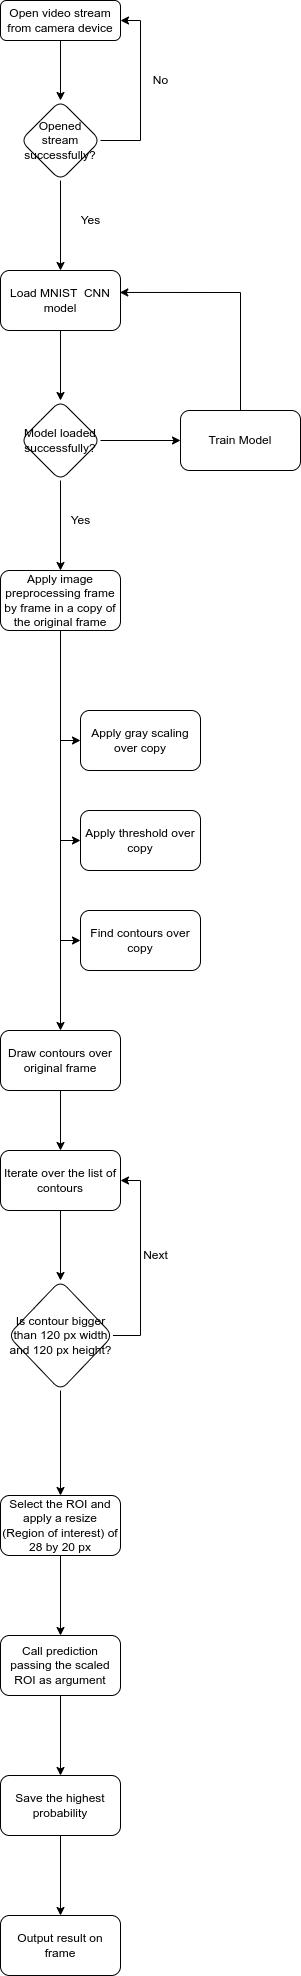

The diagram above was exported from draw.io. Its source (the exported page's mxGraphModel, read from the mxfile embedded in the PNG):
<mxGraphModel dx="1422" dy="805" grid="1" gridSize="10" guides="1" tooltips="1" connect="1" arrows="1" fold="1" page="1" pageScale="1" pageWidth="827" pageHeight="1169" math="0" shadow="0">
  <root>
    <mxCell id="WIyWlLk6GJQsqaUBKTNV-0" />
    <mxCell id="WIyWlLk6GJQsqaUBKTNV-1" parent="WIyWlLk6GJQsqaUBKTNV-0" />
    <mxCell id="NcY0WBSga9T_psELO79t-5" value="" style="edgeStyle=orthogonalEdgeStyle;rounded=0;orthogonalLoop=1;jettySize=auto;html=1;" parent="WIyWlLk6GJQsqaUBKTNV-1" source="WIyWlLk6GJQsqaUBKTNV-3" target="NcY0WBSga9T_psELO79t-4" edge="1">
      <mxGeometry relative="1" as="geometry" />
    </mxCell>
    <mxCell id="WIyWlLk6GJQsqaUBKTNV-3" value="Open video stream from camera device" style="rounded=1;whiteSpace=wrap;html=1;fontSize=12;glass=0;strokeWidth=1;shadow=0;" parent="WIyWlLk6GJQsqaUBKTNV-1" vertex="1">
      <mxGeometry x="160" y="170" width="120" height="40" as="geometry" />
    </mxCell>
    <mxCell id="NcY0WBSga9T_psELO79t-6" style="edgeStyle=orthogonalEdgeStyle;rounded=0;orthogonalLoop=1;jettySize=auto;html=1;entryX=1;entryY=0.5;entryDx=0;entryDy=0;" parent="WIyWlLk6GJQsqaUBKTNV-1" source="NcY0WBSga9T_psELO79t-4" target="WIyWlLk6GJQsqaUBKTNV-3" edge="1">
      <mxGeometry relative="1" as="geometry">
        <Array as="points">
          <mxPoint x="300" y="310" />
          <mxPoint x="300" y="190" />
        </Array>
      </mxGeometry>
    </mxCell>
    <mxCell id="NcY0WBSga9T_psELO79t-9" value="" style="edgeStyle=orthogonalEdgeStyle;rounded=0;orthogonalLoop=1;jettySize=auto;html=1;" parent="WIyWlLk6GJQsqaUBKTNV-1" source="NcY0WBSga9T_psELO79t-4" target="NcY0WBSga9T_psELO79t-8" edge="1">
      <mxGeometry relative="1" as="geometry" />
    </mxCell>
    <mxCell id="NcY0WBSga9T_psELO79t-4" value="Opened stream successfully?" style="rhombus;whiteSpace=wrap;html=1;rounded=1;glass=0;strokeWidth=1;shadow=0;" parent="WIyWlLk6GJQsqaUBKTNV-1" vertex="1">
      <mxGeometry x="180" y="270" width="80" height="80" as="geometry" />
    </mxCell>
    <mxCell id="NcY0WBSga9T_psELO79t-7" value="No" style="text;html=1;align=center;verticalAlign=middle;resizable=0;points=[];autosize=1;strokeColor=none;fillColor=none;" parent="WIyWlLk6GJQsqaUBKTNV-1" vertex="1">
      <mxGeometry x="300" y="235" width="40" height="30" as="geometry" />
    </mxCell>
    <mxCell id="NcY0WBSga9T_psELO79t-11" value="" style="edgeStyle=orthogonalEdgeStyle;rounded=0;orthogonalLoop=1;jettySize=auto;html=1;" parent="WIyWlLk6GJQsqaUBKTNV-1" source="NcY0WBSga9T_psELO79t-8" target="NcY0WBSga9T_psELO79t-10" edge="1">
      <mxGeometry relative="1" as="geometry" />
    </mxCell>
    <mxCell id="NcY0WBSga9T_psELO79t-8" value="Load MNIST&amp;nbsp; CNN model" style="whiteSpace=wrap;html=1;rounded=1;glass=0;strokeWidth=1;shadow=0;" parent="WIyWlLk6GJQsqaUBKTNV-1" vertex="1">
      <mxGeometry x="160" y="440" width="120" height="60" as="geometry" />
    </mxCell>
    <mxCell id="NcY0WBSga9T_psELO79t-14" value="" style="edgeStyle=orthogonalEdgeStyle;rounded=0;orthogonalLoop=1;jettySize=auto;html=1;" parent="WIyWlLk6GJQsqaUBKTNV-1" source="NcY0WBSga9T_psELO79t-10" target="NcY0WBSga9T_psELO79t-13" edge="1">
      <mxGeometry relative="1" as="geometry" />
    </mxCell>
    <mxCell id="NcY0WBSga9T_psELO79t-16" value="" style="edgeStyle=orthogonalEdgeStyle;rounded=0;orthogonalLoop=1;jettySize=auto;html=1;" parent="WIyWlLk6GJQsqaUBKTNV-1" source="NcY0WBSga9T_psELO79t-10" target="NcY0WBSga9T_psELO79t-15" edge="1">
      <mxGeometry relative="1" as="geometry" />
    </mxCell>
    <mxCell id="NcY0WBSga9T_psELO79t-10" value="Model loaded successfully?" style="rhombus;whiteSpace=wrap;html=1;rounded=1;glass=0;strokeWidth=1;shadow=0;" parent="WIyWlLk6GJQsqaUBKTNV-1" vertex="1">
      <mxGeometry x="180" y="570" width="80" height="80" as="geometry" />
    </mxCell>
    <mxCell id="NcY0WBSga9T_psELO79t-36" style="edgeStyle=orthogonalEdgeStyle;rounded=0;orthogonalLoop=1;jettySize=auto;html=1;entryX=0.994;entryY=0.366;entryDx=0;entryDy=0;entryPerimeter=0;" parent="WIyWlLk6GJQsqaUBKTNV-1" source="NcY0WBSga9T_psELO79t-13" target="NcY0WBSga9T_psELO79t-8" edge="1">
      <mxGeometry relative="1" as="geometry">
        <Array as="points">
          <mxPoint x="400" y="462" />
        </Array>
      </mxGeometry>
    </mxCell>
    <mxCell id="NcY0WBSga9T_psELO79t-13" value="Train Model" style="whiteSpace=wrap;html=1;rounded=1;glass=0;strokeWidth=1;shadow=0;" parent="WIyWlLk6GJQsqaUBKTNV-1" vertex="1">
      <mxGeometry x="340" y="580" width="120" height="60" as="geometry" />
    </mxCell>
    <mxCell id="NcY0WBSga9T_psELO79t-20" value="" style="edgeStyle=orthogonalEdgeStyle;rounded=0;orthogonalLoop=1;jettySize=auto;html=1;entryX=0;entryY=0.5;entryDx=0;entryDy=0;" parent="WIyWlLk6GJQsqaUBKTNV-1" source="NcY0WBSga9T_psELO79t-15" target="NcY0WBSga9T_psELO79t-19" edge="1">
      <mxGeometry relative="1" as="geometry" />
    </mxCell>
    <mxCell id="NcY0WBSga9T_psELO79t-23" value="" style="edgeStyle=orthogonalEdgeStyle;rounded=0;orthogonalLoop=1;jettySize=auto;html=1;entryX=0;entryY=0.5;entryDx=0;entryDy=0;" parent="WIyWlLk6GJQsqaUBKTNV-1" source="NcY0WBSga9T_psELO79t-15" target="NcY0WBSga9T_psELO79t-22" edge="1">
      <mxGeometry relative="1" as="geometry">
        <mxPoint x="220" y="1030" as="targetPoint" />
      </mxGeometry>
    </mxCell>
    <mxCell id="NcY0WBSga9T_psELO79t-25" style="edgeStyle=orthogonalEdgeStyle;rounded=0;orthogonalLoop=1;jettySize=auto;html=1;entryX=0;entryY=0.5;entryDx=0;entryDy=0;" parent="WIyWlLk6GJQsqaUBKTNV-1" source="NcY0WBSga9T_psELO79t-15" target="NcY0WBSga9T_psELO79t-24" edge="1">
      <mxGeometry relative="1" as="geometry" />
    </mxCell>
    <mxCell id="NcY0WBSga9T_psELO79t-27" value="" style="edgeStyle=orthogonalEdgeStyle;rounded=0;orthogonalLoop=1;jettySize=auto;html=1;" parent="WIyWlLk6GJQsqaUBKTNV-1" source="NcY0WBSga9T_psELO79t-15" target="NcY0WBSga9T_psELO79t-26" edge="1">
      <mxGeometry relative="1" as="geometry" />
    </mxCell>
    <mxCell id="NcY0WBSga9T_psELO79t-15" value="Apply image preprocessing frame by frame in a copy of the original frame" style="whiteSpace=wrap;html=1;rounded=1;glass=0;strokeWidth=1;shadow=0;" parent="WIyWlLk6GJQsqaUBKTNV-1" vertex="1">
      <mxGeometry x="160" y="740" width="120" height="60" as="geometry" />
    </mxCell>
    <mxCell id="NcY0WBSga9T_psELO79t-17" value="Yes" style="text;html=1;align=center;verticalAlign=middle;resizable=0;points=[];autosize=1;strokeColor=none;fillColor=none;" parent="WIyWlLk6GJQsqaUBKTNV-1" vertex="1">
      <mxGeometry x="230" y="375" width="40" height="30" as="geometry" />
    </mxCell>
    <mxCell id="NcY0WBSga9T_psELO79t-18" value="Yes" style="text;html=1;align=center;verticalAlign=middle;resizable=0;points=[];autosize=1;strokeColor=none;fillColor=none;" parent="WIyWlLk6GJQsqaUBKTNV-1" vertex="1">
      <mxGeometry x="220" y="675" width="40" height="30" as="geometry" />
    </mxCell>
    <mxCell id="NcY0WBSga9T_psELO79t-19" value="Apply gray scaling over copy" style="whiteSpace=wrap;html=1;rounded=1;glass=0;strokeWidth=1;shadow=0;" parent="WIyWlLk6GJQsqaUBKTNV-1" vertex="1">
      <mxGeometry x="240" y="880" width="120" height="60" as="geometry" />
    </mxCell>
    <mxCell id="NcY0WBSga9T_psELO79t-22" value="Apply threshold over copy" style="whiteSpace=wrap;html=1;rounded=1;glass=0;strokeWidth=1;shadow=0;" parent="WIyWlLk6GJQsqaUBKTNV-1" vertex="1">
      <mxGeometry x="240" y="980" width="120" height="60" as="geometry" />
    </mxCell>
    <mxCell id="NcY0WBSga9T_psELO79t-24" value="Find contours over copy" style="whiteSpace=wrap;html=1;rounded=1;glass=0;strokeWidth=1;shadow=0;" parent="WIyWlLk6GJQsqaUBKTNV-1" vertex="1">
      <mxGeometry x="240" y="1080" width="120" height="60" as="geometry" />
    </mxCell>
    <mxCell id="NcY0WBSga9T_psELO79t-29" value="" style="edgeStyle=orthogonalEdgeStyle;rounded=0;orthogonalLoop=1;jettySize=auto;html=1;" parent="WIyWlLk6GJQsqaUBKTNV-1" source="NcY0WBSga9T_psELO79t-26" target="NcY0WBSga9T_psELO79t-28" edge="1">
      <mxGeometry relative="1" as="geometry" />
    </mxCell>
    <mxCell id="NcY0WBSga9T_psELO79t-26" value="Draw contours over original frame" style="whiteSpace=wrap;html=1;rounded=1;glass=0;strokeWidth=1;shadow=0;" parent="WIyWlLk6GJQsqaUBKTNV-1" vertex="1">
      <mxGeometry x="160" y="1200" width="120" height="60" as="geometry" />
    </mxCell>
    <mxCell id="NcY0WBSga9T_psELO79t-31" value="" style="edgeStyle=orthogonalEdgeStyle;rounded=0;orthogonalLoop=1;jettySize=auto;html=1;" parent="WIyWlLk6GJQsqaUBKTNV-1" source="NcY0WBSga9T_psELO79t-28" target="NcY0WBSga9T_psELO79t-30" edge="1">
      <mxGeometry relative="1" as="geometry" />
    </mxCell>
    <mxCell id="NcY0WBSga9T_psELO79t-28" value="Iterate over the list of contours" style="whiteSpace=wrap;html=1;rounded=1;glass=0;strokeWidth=1;shadow=0;" parent="WIyWlLk6GJQsqaUBKTNV-1" vertex="1">
      <mxGeometry x="160" y="1320" width="120" height="60" as="geometry" />
    </mxCell>
    <mxCell id="NcY0WBSga9T_psELO79t-32" style="edgeStyle=orthogonalEdgeStyle;rounded=0;orthogonalLoop=1;jettySize=auto;html=1;entryX=1;entryY=0.5;entryDx=0;entryDy=0;" parent="WIyWlLk6GJQsqaUBKTNV-1" source="NcY0WBSga9T_psELO79t-30" target="NcY0WBSga9T_psELO79t-28" edge="1">
      <mxGeometry relative="1" as="geometry">
        <Array as="points">
          <mxPoint x="300" y="1505" />
          <mxPoint x="300" y="1350" />
        </Array>
      </mxGeometry>
    </mxCell>
    <mxCell id="NcY0WBSga9T_psELO79t-35" value="" style="edgeStyle=orthogonalEdgeStyle;rounded=0;orthogonalLoop=1;jettySize=auto;html=1;" parent="WIyWlLk6GJQsqaUBKTNV-1" source="NcY0WBSga9T_psELO79t-30" target="NcY0WBSga9T_psELO79t-34" edge="1">
      <mxGeometry relative="1" as="geometry" />
    </mxCell>
    <mxCell id="NcY0WBSga9T_psELO79t-30" value="Is contour bigger than 120 px width and 120 px height?" style="rhombus;whiteSpace=wrap;html=1;rounded=1;glass=0;strokeWidth=1;shadow=0;" parent="WIyWlLk6GJQsqaUBKTNV-1" vertex="1">
      <mxGeometry x="167.5" y="1450" width="105" height="110" as="geometry" />
    </mxCell>
    <mxCell id="NcY0WBSga9T_psELO79t-33" value="Next&lt;br&gt;" style="text;html=1;align=center;verticalAlign=middle;resizable=0;points=[];autosize=1;strokeColor=none;fillColor=none;" parent="WIyWlLk6GJQsqaUBKTNV-1" vertex="1">
      <mxGeometry x="290" y="1410" width="50" height="30" as="geometry" />
    </mxCell>
    <mxCell id="NcY0WBSga9T_psELO79t-38" value="" style="edgeStyle=orthogonalEdgeStyle;rounded=0;orthogonalLoop=1;jettySize=auto;html=1;" parent="WIyWlLk6GJQsqaUBKTNV-1" source="NcY0WBSga9T_psELO79t-34" target="NcY0WBSga9T_psELO79t-37" edge="1">
      <mxGeometry relative="1" as="geometry" />
    </mxCell>
    <mxCell id="NcY0WBSga9T_psELO79t-34" value="Select the ROI and apply a resize&lt;br&gt;(Region of interest) of 28 by 20 px" style="whiteSpace=wrap;html=1;rounded=1;glass=0;strokeWidth=1;shadow=0;" parent="WIyWlLk6GJQsqaUBKTNV-1" vertex="1">
      <mxGeometry x="160" y="1665" width="120" height="60" as="geometry" />
    </mxCell>
    <mxCell id="NcY0WBSga9T_psELO79t-40" value="" style="edgeStyle=orthogonalEdgeStyle;rounded=0;orthogonalLoop=1;jettySize=auto;html=1;" parent="WIyWlLk6GJQsqaUBKTNV-1" source="NcY0WBSga9T_psELO79t-37" target="NcY0WBSga9T_psELO79t-39" edge="1">
      <mxGeometry relative="1" as="geometry" />
    </mxCell>
    <mxCell id="NcY0WBSga9T_psELO79t-37" value="Call prediction passing the scaled ROI as argument" style="whiteSpace=wrap;html=1;rounded=1;glass=0;strokeWidth=1;shadow=0;" parent="WIyWlLk6GJQsqaUBKTNV-1" vertex="1">
      <mxGeometry x="160" y="1805" width="120" height="60" as="geometry" />
    </mxCell>
    <mxCell id="NcY0WBSga9T_psELO79t-42" value="" style="edgeStyle=orthogonalEdgeStyle;rounded=0;orthogonalLoop=1;jettySize=auto;html=1;" parent="WIyWlLk6GJQsqaUBKTNV-1" source="NcY0WBSga9T_psELO79t-39" target="NcY0WBSga9T_psELO79t-41" edge="1">
      <mxGeometry relative="1" as="geometry" />
    </mxCell>
    <mxCell id="NcY0WBSga9T_psELO79t-39" value="Save the&amp;nbsp;highest probability" style="whiteSpace=wrap;html=1;rounded=1;glass=0;strokeWidth=1;shadow=0;" parent="WIyWlLk6GJQsqaUBKTNV-1" vertex="1">
      <mxGeometry x="160" y="1945" width="120" height="60" as="geometry" />
    </mxCell>
    <mxCell id="NcY0WBSga9T_psELO79t-41" value="Output result on frame" style="whiteSpace=wrap;html=1;rounded=1;glass=0;strokeWidth=1;shadow=0;" parent="WIyWlLk6GJQsqaUBKTNV-1" vertex="1">
      <mxGeometry x="160" y="2085" width="120" height="60" as="geometry" />
    </mxCell>
  </root>
</mxGraphModel>